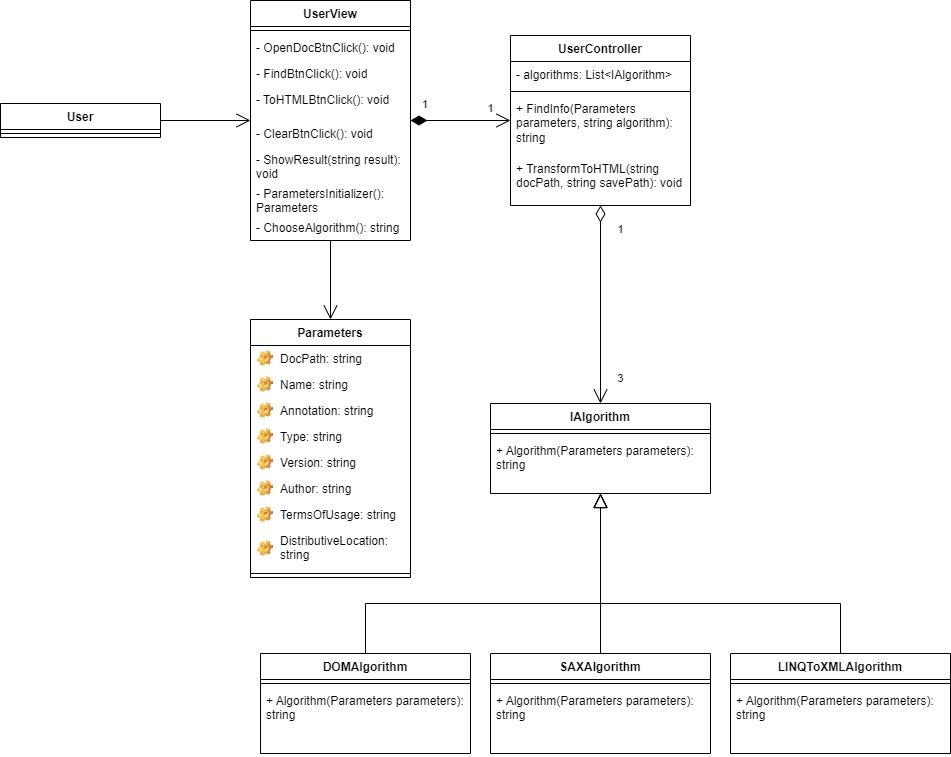

The diagram above was exported from draw.io. Its source (the exported page's mxGraphModel, read from the mxfile embedded in the PNG):
<mxGraphModel dx="896" dy="494" grid="1" gridSize="10" guides="1" tooltips="1" connect="1" arrows="1" fold="1" page="1" pageScale="1" pageWidth="827" pageHeight="1169" math="0" shadow="0">
  <root>
    <mxCell id="WIyWlLk6GJQsqaUBKTNV-0" />
    <mxCell id="WIyWlLk6GJQsqaUBKTNV-1" parent="WIyWlLk6GJQsqaUBKTNV-0" />
    <mxCell id="LfsYLDaoFfuzuAclFlXG-0" value="User" style="swimlane;fontStyle=1;align=center;verticalAlign=top;childLayout=stackLayout;horizontal=1;startSize=26;horizontalStack=0;resizeParent=1;resizeParentMax=0;resizeLast=0;collapsible=1;marginBottom=0;whiteSpace=wrap;html=1;" parent="WIyWlLk6GJQsqaUBKTNV-1" vertex="1">
      <mxGeometry x="70" y="640" width="160" height="34" as="geometry" />
    </mxCell>
    <mxCell id="LfsYLDaoFfuzuAclFlXG-2" value="" style="line;strokeWidth=1;fillColor=none;align=left;verticalAlign=middle;spacingTop=-1;spacingLeft=3;spacingRight=3;rotatable=0;labelPosition=right;points=[];portConstraint=eastwest;strokeColor=inherit;" parent="LfsYLDaoFfuzuAclFlXG-0" vertex="1">
      <mxGeometry y="26" width="160" height="8" as="geometry" />
    </mxCell>
    <mxCell id="LfsYLDaoFfuzuAclFlXG-4" value="UserView" style="swimlane;fontStyle=1;align=center;verticalAlign=top;childLayout=stackLayout;horizontal=1;startSize=26;horizontalStack=0;resizeParent=1;resizeParentMax=0;resizeLast=0;collapsible=1;marginBottom=0;whiteSpace=wrap;html=1;" parent="WIyWlLk6GJQsqaUBKTNV-1" vertex="1">
      <mxGeometry x="320" y="537" width="160" height="240" as="geometry" />
    </mxCell>
    <mxCell id="LfsYLDaoFfuzuAclFlXG-6" value="" style="line;strokeWidth=1;fillColor=none;align=left;verticalAlign=middle;spacingTop=-1;spacingLeft=3;spacingRight=3;rotatable=0;labelPosition=right;points=[];portConstraint=eastwest;strokeColor=inherit;" parent="LfsYLDaoFfuzuAclFlXG-4" vertex="1">
      <mxGeometry y="26" width="160" height="8" as="geometry" />
    </mxCell>
    <mxCell id="AWyIec1JGK9t04zASdlS-1" value="- OpenDocBtnClick(): void" style="text;strokeColor=none;fillColor=none;align=left;verticalAlign=top;spacingLeft=4;spacingRight=4;overflow=hidden;rotatable=0;points=[[0,0.5],[1,0.5]];portConstraint=eastwest;whiteSpace=wrap;html=1;" parent="LfsYLDaoFfuzuAclFlXG-4" vertex="1">
      <mxGeometry y="34" width="160" height="26" as="geometry" />
    </mxCell>
    <mxCell id="LfsYLDaoFfuzuAclFlXG-7" value="- FindBtnClick(): void" style="text;strokeColor=none;fillColor=none;align=left;verticalAlign=top;spacingLeft=4;spacingRight=4;overflow=hidden;rotatable=0;points=[[0,0.5],[1,0.5]];portConstraint=eastwest;whiteSpace=wrap;html=1;" parent="LfsYLDaoFfuzuAclFlXG-4" vertex="1">
      <mxGeometry y="60" width="160" height="26" as="geometry" />
    </mxCell>
    <mxCell id="LfsYLDaoFfuzuAclFlXG-12" value="- ToHTMLBtnClick(): void" style="text;strokeColor=none;fillColor=none;align=left;verticalAlign=top;spacingLeft=4;spacingRight=4;overflow=hidden;rotatable=0;points=[[0,0.5],[1,0.5]];portConstraint=eastwest;whiteSpace=wrap;html=1;" parent="LfsYLDaoFfuzuAclFlXG-4" vertex="1">
      <mxGeometry y="86" width="160" height="34" as="geometry" />
    </mxCell>
    <mxCell id="LfsYLDaoFfuzuAclFlXG-13" value="- ClearBtnClick(): void" style="text;strokeColor=none;fillColor=none;align=left;verticalAlign=top;spacingLeft=4;spacingRight=4;overflow=hidden;rotatable=0;points=[[0,0.5],[1,0.5]];portConstraint=eastwest;whiteSpace=wrap;html=1;" parent="LfsYLDaoFfuzuAclFlXG-4" vertex="1">
      <mxGeometry y="120" width="160" height="26" as="geometry" />
    </mxCell>
    <mxCell id="LfsYLDaoFfuzuAclFlXG-17" value="- ShowResult(string result): void" style="text;strokeColor=none;fillColor=none;align=left;verticalAlign=top;spacingLeft=4;spacingRight=4;overflow=hidden;rotatable=0;points=[[0,0.5],[1,0.5]];portConstraint=eastwest;whiteSpace=wrap;html=1;" parent="LfsYLDaoFfuzuAclFlXG-4" vertex="1">
      <mxGeometry y="146" width="160" height="34" as="geometry" />
    </mxCell>
    <mxCell id="AWyIec1JGK9t04zASdlS-15" value="- ParametersInitializer(): Parameters" style="text;strokeColor=none;fillColor=none;align=left;verticalAlign=top;spacingLeft=4;spacingRight=4;overflow=hidden;rotatable=0;points=[[0,0.5],[1,0.5]];portConstraint=eastwest;whiteSpace=wrap;html=1;" parent="LfsYLDaoFfuzuAclFlXG-4" vertex="1">
      <mxGeometry y="180" width="160" height="34" as="geometry" />
    </mxCell>
    <mxCell id="9fS7ElmIDUWKQleClG80-0" value="- ChooseAlgorithm(): string" style="text;strokeColor=none;fillColor=none;align=left;verticalAlign=top;spacingLeft=4;spacingRight=4;overflow=hidden;rotatable=0;points=[[0,0.5],[1,0.5]];portConstraint=eastwest;whiteSpace=wrap;html=1;" vertex="1" parent="LfsYLDaoFfuzuAclFlXG-4">
      <mxGeometry y="214" width="160" height="26" as="geometry" />
    </mxCell>
    <mxCell id="LfsYLDaoFfuzuAclFlXG-8" value="UserController" style="swimlane;fontStyle=1;align=center;verticalAlign=top;childLayout=stackLayout;horizontal=1;startSize=26;horizontalStack=0;resizeParent=1;resizeParentMax=0;resizeLast=0;collapsible=1;marginBottom=0;whiteSpace=wrap;html=1;" parent="WIyWlLk6GJQsqaUBKTNV-1" vertex="1">
      <mxGeometry x="580" y="572" width="180" height="170" as="geometry" />
    </mxCell>
    <mxCell id="LfsYLDaoFfuzuAclFlXG-39" value="- algorithms: List&amp;lt;IAlgorithm&amp;gt;" style="text;strokeColor=none;fillColor=none;align=left;verticalAlign=top;spacingLeft=4;spacingRight=4;overflow=hidden;rotatable=0;points=[[0,0.5],[1,0.5]];portConstraint=eastwest;whiteSpace=wrap;html=1;" parent="LfsYLDaoFfuzuAclFlXG-8" vertex="1">
      <mxGeometry y="26" width="180" height="26" as="geometry" />
    </mxCell>
    <mxCell id="LfsYLDaoFfuzuAclFlXG-10" value="" style="line;strokeWidth=1;fillColor=none;align=left;verticalAlign=middle;spacingTop=-1;spacingLeft=3;spacingRight=3;rotatable=0;labelPosition=right;points=[];portConstraint=eastwest;strokeColor=inherit;" parent="LfsYLDaoFfuzuAclFlXG-8" vertex="1">
      <mxGeometry y="52" width="180" height="8" as="geometry" />
    </mxCell>
    <mxCell id="LfsYLDaoFfuzuAclFlXG-11" value="+ FindInfo(Parameters parameters, string algorithm): string" style="text;strokeColor=none;fillColor=none;align=left;verticalAlign=top;spacingLeft=4;spacingRight=4;overflow=hidden;rotatable=0;points=[[0,0.5],[1,0.5]];portConstraint=eastwest;whiteSpace=wrap;html=1;" parent="LfsYLDaoFfuzuAclFlXG-8" vertex="1">
      <mxGeometry y="60" width="180" height="60" as="geometry" />
    </mxCell>
    <mxCell id="LfsYLDaoFfuzuAclFlXG-15" value="+ TransformToHTML(string docPath, string savePath): void" style="text;strokeColor=none;fillColor=none;align=left;verticalAlign=top;spacingLeft=4;spacingRight=4;overflow=hidden;rotatable=0;points=[[0,0.5],[1,0.5]];portConstraint=eastwest;whiteSpace=wrap;html=1;" parent="LfsYLDaoFfuzuAclFlXG-8" vertex="1">
      <mxGeometry y="120" width="180" height="50" as="geometry" />
    </mxCell>
    <mxCell id="LfsYLDaoFfuzuAclFlXG-14" value="" style="endArrow=open;endFill=1;endSize=12;html=1;rounded=0;" parent="WIyWlLk6GJQsqaUBKTNV-1" source="LfsYLDaoFfuzuAclFlXG-0" target="LfsYLDaoFfuzuAclFlXG-4" edge="1">
      <mxGeometry width="160" relative="1" as="geometry">
        <mxPoint x="380" y="810" as="sourcePoint" />
        <mxPoint x="540" y="810" as="targetPoint" />
      </mxGeometry>
    </mxCell>
    <mxCell id="LfsYLDaoFfuzuAclFlXG-19" value="IAlgorithm" style="swimlane;fontStyle=1;align=center;verticalAlign=top;childLayout=stackLayout;horizontal=1;startSize=26;horizontalStack=0;resizeParent=1;resizeParentMax=0;resizeLast=0;collapsible=1;marginBottom=0;whiteSpace=wrap;html=1;" parent="WIyWlLk6GJQsqaUBKTNV-1" vertex="1">
      <mxGeometry x="560" y="940" width="220" height="90" as="geometry" />
    </mxCell>
    <mxCell id="LfsYLDaoFfuzuAclFlXG-21" value="" style="line;strokeWidth=1;fillColor=none;align=left;verticalAlign=middle;spacingTop=-1;spacingLeft=3;spacingRight=3;rotatable=0;labelPosition=right;points=[];portConstraint=eastwest;strokeColor=inherit;" parent="LfsYLDaoFfuzuAclFlXG-19" vertex="1">
      <mxGeometry y="26" width="220" height="8" as="geometry" />
    </mxCell>
    <mxCell id="LfsYLDaoFfuzuAclFlXG-41" value="+ Algorithm(Parameters parameters): string" style="text;strokeColor=none;fillColor=none;align=left;verticalAlign=top;spacingLeft=4;spacingRight=4;overflow=hidden;rotatable=0;points=[[0,0.5],[1,0.5]];portConstraint=eastwest;whiteSpace=wrap;html=1;" parent="LfsYLDaoFfuzuAclFlXG-19" vertex="1">
      <mxGeometry y="34" width="220" height="56" as="geometry" />
    </mxCell>
    <mxCell id="LfsYLDaoFfuzuAclFlXG-23" value="DOMAlgorithm" style="swimlane;fontStyle=1;align=center;verticalAlign=top;childLayout=stackLayout;horizontal=1;startSize=26;horizontalStack=0;resizeParent=1;resizeParentMax=0;resizeLast=0;collapsible=1;marginBottom=0;whiteSpace=wrap;html=1;" parent="WIyWlLk6GJQsqaUBKTNV-1" vertex="1">
      <mxGeometry x="330" y="1190" width="210" height="100" as="geometry" />
    </mxCell>
    <mxCell id="LfsYLDaoFfuzuAclFlXG-25" value="" style="line;strokeWidth=1;fillColor=none;align=left;verticalAlign=middle;spacingTop=-1;spacingLeft=3;spacingRight=3;rotatable=0;labelPosition=right;points=[];portConstraint=eastwest;strokeColor=inherit;" parent="LfsYLDaoFfuzuAclFlXG-23" vertex="1">
      <mxGeometry y="26" width="210" height="8" as="geometry" />
    </mxCell>
    <mxCell id="LfsYLDaoFfuzuAclFlXG-26" value="+ Algorithm(Parameters parameters): string" style="text;strokeColor=none;fillColor=none;align=left;verticalAlign=top;spacingLeft=4;spacingRight=4;overflow=hidden;rotatable=0;points=[[0,0.5],[1,0.5]];portConstraint=eastwest;whiteSpace=wrap;html=1;" parent="LfsYLDaoFfuzuAclFlXG-23" vertex="1">
      <mxGeometry y="34" width="210" height="66" as="geometry" />
    </mxCell>
    <mxCell id="LfsYLDaoFfuzuAclFlXG-27" value="SAXAlgorithm" style="swimlane;fontStyle=1;align=center;verticalAlign=top;childLayout=stackLayout;horizontal=1;startSize=26;horizontalStack=0;resizeParent=1;resizeParentMax=0;resizeLast=0;collapsible=1;marginBottom=0;whiteSpace=wrap;html=1;" parent="WIyWlLk6GJQsqaUBKTNV-1" vertex="1">
      <mxGeometry x="560" y="1190" width="220" height="100" as="geometry" />
    </mxCell>
    <mxCell id="LfsYLDaoFfuzuAclFlXG-29" value="" style="line;strokeWidth=1;fillColor=none;align=left;verticalAlign=middle;spacingTop=-1;spacingLeft=3;spacingRight=3;rotatable=0;labelPosition=right;points=[];portConstraint=eastwest;strokeColor=inherit;" parent="LfsYLDaoFfuzuAclFlXG-27" vertex="1">
      <mxGeometry y="26" width="220" height="8" as="geometry" />
    </mxCell>
    <mxCell id="LfsYLDaoFfuzuAclFlXG-30" value="+ Algorithm(Parameters parameters): string" style="text;strokeColor=none;fillColor=none;align=left;verticalAlign=top;spacingLeft=4;spacingRight=4;overflow=hidden;rotatable=0;points=[[0,0.5],[1,0.5]];portConstraint=eastwest;whiteSpace=wrap;html=1;" parent="LfsYLDaoFfuzuAclFlXG-27" vertex="1">
      <mxGeometry y="34" width="220" height="66" as="geometry" />
    </mxCell>
    <mxCell id="LfsYLDaoFfuzuAclFlXG-31" value="LINQToXMLAlgorithm" style="swimlane;fontStyle=1;align=center;verticalAlign=top;childLayout=stackLayout;horizontal=1;startSize=26;horizontalStack=0;resizeParent=1;resizeParentMax=0;resizeLast=0;collapsible=1;marginBottom=0;whiteSpace=wrap;html=1;" parent="WIyWlLk6GJQsqaUBKTNV-1" vertex="1">
      <mxGeometry x="800" y="1190" width="220" height="100" as="geometry" />
    </mxCell>
    <mxCell id="LfsYLDaoFfuzuAclFlXG-33" value="" style="line;strokeWidth=1;fillColor=none;align=left;verticalAlign=middle;spacingTop=-1;spacingLeft=3;spacingRight=3;rotatable=0;labelPosition=right;points=[];portConstraint=eastwest;strokeColor=inherit;" parent="LfsYLDaoFfuzuAclFlXG-31" vertex="1">
      <mxGeometry y="26" width="220" height="8" as="geometry" />
    </mxCell>
    <mxCell id="LfsYLDaoFfuzuAclFlXG-34" value="+ Algorithm(Parameters parameters): string" style="text;strokeColor=none;fillColor=none;align=left;verticalAlign=top;spacingLeft=4;spacingRight=4;overflow=hidden;rotatable=0;points=[[0,0.5],[1,0.5]];portConstraint=eastwest;whiteSpace=wrap;html=1;" parent="LfsYLDaoFfuzuAclFlXG-31" vertex="1">
      <mxGeometry y="34" width="220" height="66" as="geometry" />
    </mxCell>
    <mxCell id="LfsYLDaoFfuzuAclFlXG-35" value="" style="edgeStyle=none;html=1;endArrow=block;endFill=0;endSize=12;verticalAlign=bottom;rounded=0;" parent="WIyWlLk6GJQsqaUBKTNV-1" source="LfsYLDaoFfuzuAclFlXG-23" target="LfsYLDaoFfuzuAclFlXG-19" edge="1">
      <mxGeometry width="160" relative="1" as="geometry">
        <mxPoint x="510" y="1150" as="sourcePoint" />
        <mxPoint x="670" y="1080" as="targetPoint" />
        <Array as="points">
          <mxPoint x="435" y="1140" />
          <mxPoint x="670" y="1140" />
        </Array>
      </mxGeometry>
    </mxCell>
    <mxCell id="LfsYLDaoFfuzuAclFlXG-36" value="" style="edgeStyle=none;html=1;endArrow=block;endFill=0;endSize=12;verticalAlign=bottom;rounded=0;" parent="WIyWlLk6GJQsqaUBKTNV-1" source="LfsYLDaoFfuzuAclFlXG-27" target="LfsYLDaoFfuzuAclFlXG-19" edge="1">
      <mxGeometry width="160" relative="1" as="geometry">
        <mxPoint x="510" y="1150" as="sourcePoint" />
        <mxPoint x="670" y="1080" as="targetPoint" />
      </mxGeometry>
    </mxCell>
    <mxCell id="LfsYLDaoFfuzuAclFlXG-37" value="" style="edgeStyle=none;html=1;endArrow=block;endFill=0;endSize=12;verticalAlign=bottom;rounded=0;" parent="WIyWlLk6GJQsqaUBKTNV-1" source="LfsYLDaoFfuzuAclFlXG-31" target="LfsYLDaoFfuzuAclFlXG-19" edge="1">
      <mxGeometry width="160" relative="1" as="geometry">
        <mxPoint x="680" y="1130" as="sourcePoint" />
        <mxPoint x="670" y="1080" as="targetPoint" />
        <Array as="points">
          <mxPoint x="910" y="1140" />
          <mxPoint x="670" y="1140" />
        </Array>
      </mxGeometry>
    </mxCell>
    <mxCell id="LfsYLDaoFfuzuAclFlXG-38" value="" style="endArrow=open;html=1;endSize=12;startArrow=diamondThin;startSize=14;startFill=0;edgeStyle=orthogonalEdgeStyle;align=left;verticalAlign=bottom;rounded=0;" parent="WIyWlLk6GJQsqaUBKTNV-1" source="LfsYLDaoFfuzuAclFlXG-8" target="LfsYLDaoFfuzuAclFlXG-19" edge="1">
      <mxGeometry x="-1" y="3" relative="1" as="geometry">
        <mxPoint x="540" y="920" as="sourcePoint" />
        <mxPoint x="700" y="920" as="targetPoint" />
      </mxGeometry>
    </mxCell>
    <mxCell id="LfsYLDaoFfuzuAclFlXG-55" value="1" style="edgeLabel;html=1;align=center;verticalAlign=middle;resizable=0;points=[];" parent="LfsYLDaoFfuzuAclFlXG-38" vertex="1" connectable="0">
      <mxGeometry x="-0.8518" y="3" relative="1" as="geometry">
        <mxPoint x="17" y="9" as="offset" />
      </mxGeometry>
    </mxCell>
    <mxCell id="LfsYLDaoFfuzuAclFlXG-56" value="3" style="edgeLabel;html=1;align=center;verticalAlign=middle;resizable=0;points=[];" parent="LfsYLDaoFfuzuAclFlXG-38" vertex="1" connectable="0">
      <mxGeometry x="0.7464" y="2" relative="1" as="geometry">
        <mxPoint x="18" as="offset" />
      </mxGeometry>
    </mxCell>
    <mxCell id="LfsYLDaoFfuzuAclFlXG-42" value="Parameters" style="swimlane;fontStyle=1;align=center;verticalAlign=top;childLayout=stackLayout;horizontal=1;startSize=26;horizontalStack=0;resizeParent=1;resizeParentMax=0;resizeLast=0;collapsible=1;marginBottom=0;whiteSpace=wrap;html=1;" parent="WIyWlLk6GJQsqaUBKTNV-1" vertex="1">
      <mxGeometry x="320" y="856" width="160" height="258" as="geometry" />
    </mxCell>
    <mxCell id="AWyIec1JGK9t04zASdlS-3" value="DocPath: string" style="label;fontStyle=0;strokeColor=none;fillColor=none;align=left;verticalAlign=top;overflow=hidden;spacingLeft=28;spacingRight=4;rotatable=0;points=[[0,0.5],[1,0.5]];portConstraint=eastwest;imageWidth=16;imageHeight=16;whiteSpace=wrap;html=1;image=img/clipart/Gear_128x128.png" parent="LfsYLDaoFfuzuAclFlXG-42" vertex="1">
      <mxGeometry y="26" width="160" height="26" as="geometry" />
    </mxCell>
    <mxCell id="AWyIec1JGK9t04zASdlS-4" value="Name: string" style="label;fontStyle=0;strokeColor=none;fillColor=none;align=left;verticalAlign=top;overflow=hidden;spacingLeft=28;spacingRight=4;rotatable=0;points=[[0,0.5],[1,0.5]];portConstraint=eastwest;imageWidth=16;imageHeight=16;whiteSpace=wrap;html=1;image=img/clipart/Gear_128x128.png" parent="LfsYLDaoFfuzuAclFlXG-42" vertex="1">
      <mxGeometry y="52" width="160" height="26" as="geometry" />
    </mxCell>
    <mxCell id="AWyIec1JGK9t04zASdlS-5" value="Annotation: string" style="label;fontStyle=0;strokeColor=none;fillColor=none;align=left;verticalAlign=top;overflow=hidden;spacingLeft=28;spacingRight=4;rotatable=0;points=[[0,0.5],[1,0.5]];portConstraint=eastwest;imageWidth=16;imageHeight=16;whiteSpace=wrap;html=1;image=img/clipart/Gear_128x128.png" parent="LfsYLDaoFfuzuAclFlXG-42" vertex="1">
      <mxGeometry y="78" width="160" height="26" as="geometry" />
    </mxCell>
    <mxCell id="AWyIec1JGK9t04zASdlS-6" value="Type: string" style="label;fontStyle=0;strokeColor=none;fillColor=none;align=left;verticalAlign=top;overflow=hidden;spacingLeft=28;spacingRight=4;rotatable=0;points=[[0,0.5],[1,0.5]];portConstraint=eastwest;imageWidth=16;imageHeight=16;whiteSpace=wrap;html=1;image=img/clipart/Gear_128x128.png" parent="LfsYLDaoFfuzuAclFlXG-42" vertex="1">
      <mxGeometry y="104" width="160" height="26" as="geometry" />
    </mxCell>
    <mxCell id="AWyIec1JGK9t04zASdlS-7" value="Version: string" style="label;fontStyle=0;strokeColor=none;fillColor=none;align=left;verticalAlign=top;overflow=hidden;spacingLeft=28;spacingRight=4;rotatable=0;points=[[0,0.5],[1,0.5]];portConstraint=eastwest;imageWidth=16;imageHeight=16;whiteSpace=wrap;html=1;image=img/clipart/Gear_128x128.png" parent="LfsYLDaoFfuzuAclFlXG-42" vertex="1">
      <mxGeometry y="130" width="160" height="26" as="geometry" />
    </mxCell>
    <mxCell id="AWyIec1JGK9t04zASdlS-8" value="Author: string" style="label;fontStyle=0;strokeColor=none;fillColor=none;align=left;verticalAlign=top;overflow=hidden;spacingLeft=28;spacingRight=4;rotatable=0;points=[[0,0.5],[1,0.5]];portConstraint=eastwest;imageWidth=16;imageHeight=16;whiteSpace=wrap;html=1;image=img/clipart/Gear_128x128.png" parent="LfsYLDaoFfuzuAclFlXG-42" vertex="1">
      <mxGeometry y="156" width="160" height="26" as="geometry" />
    </mxCell>
    <mxCell id="AWyIec1JGK9t04zASdlS-9" value="TermsOfUsage: string&amp;nbsp;" style="label;fontStyle=0;strokeColor=none;fillColor=none;align=left;verticalAlign=top;overflow=hidden;spacingLeft=28;spacingRight=4;rotatable=0;points=[[0,0.5],[1,0.5]];portConstraint=eastwest;imageWidth=16;imageHeight=16;whiteSpace=wrap;html=1;image=img/clipart/Gear_128x128.png" parent="LfsYLDaoFfuzuAclFlXG-42" vertex="1">
      <mxGeometry y="182" width="160" height="26" as="geometry" />
    </mxCell>
    <mxCell id="AWyIec1JGK9t04zASdlS-10" value="DistributiveLocation: string" style="label;fontStyle=0;strokeColor=none;fillColor=none;align=left;verticalAlign=top;overflow=hidden;spacingLeft=28;spacingRight=4;rotatable=0;points=[[0,0.5],[1,0.5]];portConstraint=eastwest;imageWidth=16;imageHeight=16;whiteSpace=wrap;html=1;image=img/clipart/Gear_128x128.png" parent="LfsYLDaoFfuzuAclFlXG-42" vertex="1">
      <mxGeometry y="208" width="160" height="42" as="geometry" />
    </mxCell>
    <mxCell id="LfsYLDaoFfuzuAclFlXG-44" value="" style="line;strokeWidth=1;fillColor=none;align=left;verticalAlign=middle;spacingTop=-1;spacingLeft=3;spacingRight=3;rotatable=0;labelPosition=right;points=[];portConstraint=eastwest;strokeColor=inherit;" parent="LfsYLDaoFfuzuAclFlXG-42" vertex="1">
      <mxGeometry y="250" width="160" height="8" as="geometry" />
    </mxCell>
    <mxCell id="AWyIec1JGK9t04zASdlS-11" value="1" style="endArrow=open;html=1;endSize=12;startArrow=diamondThin;startSize=14;startFill=1;edgeStyle=orthogonalEdgeStyle;align=left;verticalAlign=bottom;rounded=0;" parent="WIyWlLk6GJQsqaUBKTNV-1" source="LfsYLDaoFfuzuAclFlXG-4" target="LfsYLDaoFfuzuAclFlXG-8" edge="1">
      <mxGeometry x="-0.8" y="7" relative="1" as="geometry">
        <mxPoint x="600" y="1000" as="sourcePoint" />
        <mxPoint x="760" y="1000" as="targetPoint" />
        <mxPoint as="offset" />
      </mxGeometry>
    </mxCell>
    <mxCell id="AWyIec1JGK9t04zASdlS-13" value="1" style="edgeLabel;html=1;align=center;verticalAlign=middle;resizable=0;points=[];" parent="AWyIec1JGK9t04zASdlS-11" vertex="1" connectable="0">
      <mxGeometry x="-0.1062" y="-3" relative="1" as="geometry">
        <mxPoint x="35" y="-15" as="offset" />
      </mxGeometry>
    </mxCell>
    <mxCell id="AWyIec1JGK9t04zASdlS-14" value="" style="endArrow=open;endFill=1;endSize=12;html=1;rounded=0;" parent="WIyWlLk6GJQsqaUBKTNV-1" source="LfsYLDaoFfuzuAclFlXG-4" target="LfsYLDaoFfuzuAclFlXG-42" edge="1">
      <mxGeometry width="160" relative="1" as="geometry">
        <mxPoint x="680" y="540" as="sourcePoint" />
        <mxPoint x="760" y="700" as="targetPoint" />
      </mxGeometry>
    </mxCell>
  </root>
</mxGraphModel>